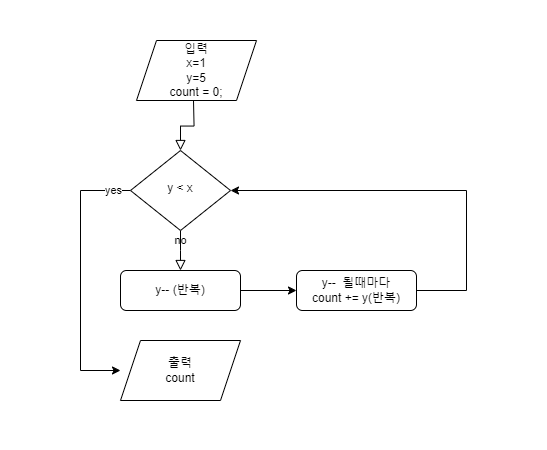

The diagram above was exported from draw.io. Its source (the exported page's mxGraphModel, read from the mxfile embedded in the PNG):
<mxGraphModel dx="606" dy="599" grid="1" gridSize="10" guides="1" tooltips="1" connect="1" arrows="1" fold="1" page="1" pageScale="1" pageWidth="827" pageHeight="1169" math="0" shadow="0">
  <root>
    <mxCell id="0" />
    <mxCell id="1" parent="0" />
    <mxCell id="n5HikdWGZGoxizqKzgiC-19" value="" style="rounded=0;whiteSpace=wrap;html=1;strokeColor=none;" vertex="1" parent="1">
      <mxGeometry x="204" y="50" width="546" height="450" as="geometry" />
    </mxCell>
    <mxCell id="n5HikdWGZGoxizqKzgiC-1" value="" style="rounded=0;html=1;jettySize=auto;orthogonalLoop=1;fontSize=11;endArrow=block;endFill=0;endSize=8;strokeWidth=1;shadow=0;labelBackgroundColor=none;edgeStyle=orthogonalEdgeStyle;" edge="1" parent="1" target="n5HikdWGZGoxizqKzgiC-6">
      <mxGeometry relative="1" as="geometry">
        <mxPoint x="396.9999999999999" y="150" as="sourcePoint" />
      </mxGeometry>
    </mxCell>
    <mxCell id="n5HikdWGZGoxizqKzgiC-3" value="no" style="rounded=0;html=1;jettySize=auto;orthogonalLoop=1;fontSize=11;endArrow=block;endFill=0;endSize=8;strokeWidth=1;shadow=0;labelBackgroundColor=none;edgeStyle=orthogonalEdgeStyle;" edge="1" parent="1" source="n5HikdWGZGoxizqKzgiC-6">
      <mxGeometry x="0.0122" y="10" relative="1" as="geometry">
        <mxPoint as="offset" />
        <mxPoint x="384" y="320" as="targetPoint" />
      </mxGeometry>
    </mxCell>
    <mxCell id="n5HikdWGZGoxizqKzgiC-4" style="edgeStyle=orthogonalEdgeStyle;rounded=0;orthogonalLoop=1;jettySize=auto;html=1;exitX=0;exitY=0.5;exitDx=0;exitDy=0;" edge="1" parent="1" source="n5HikdWGZGoxizqKzgiC-6">
      <mxGeometry relative="1" as="geometry">
        <mxPoint x="324" y="420" as="targetPoint" />
        <Array as="points">
          <mxPoint x="284" y="240" />
          <mxPoint x="284" y="420" />
        </Array>
      </mxGeometry>
    </mxCell>
    <mxCell id="n5HikdWGZGoxizqKzgiC-5" value="yes" style="edgeLabel;html=1;align=center;verticalAlign=middle;resizable=0;points=[];" vertex="1" connectable="0" parent="n5HikdWGZGoxizqKzgiC-4">
      <mxGeometry x="-0.867" y="-1" relative="1" as="geometry">
        <mxPoint as="offset" />
      </mxGeometry>
    </mxCell>
    <mxCell id="n5HikdWGZGoxizqKzgiC-6" value="y &amp;lt; x" style="rhombus;whiteSpace=wrap;html=1;shadow=0;fontFamily=Helvetica;fontSize=12;align=center;strokeWidth=1;spacing=6;spacingTop=-4;" vertex="1" parent="1">
      <mxGeometry x="334" y="200" width="100" height="80" as="geometry" />
    </mxCell>
    <mxCell id="n5HikdWGZGoxizqKzgiC-7" style="edgeStyle=orthogonalEdgeStyle;rounded=0;orthogonalLoop=1;jettySize=auto;html=1;entryX=1;entryY=0.5;entryDx=0;entryDy=0;" edge="1" parent="1" target="n5HikdWGZGoxizqKzgiC-6">
      <mxGeometry relative="1" as="geometry">
        <mxPoint x="514" y="240" as="targetPoint" />
        <Array as="points">
          <mxPoint x="670" y="340" />
          <mxPoint x="670" y="240" />
        </Array>
        <mxPoint x="620" y="340" as="sourcePoint" />
      </mxGeometry>
    </mxCell>
    <mxCell id="n5HikdWGZGoxizqKzgiC-16" style="edgeStyle=orthogonalEdgeStyle;rounded=0;orthogonalLoop=1;jettySize=auto;html=1;exitX=1;exitY=0.5;exitDx=0;exitDy=0;entryX=0;entryY=0.5;entryDx=0;entryDy=0;" edge="1" parent="1" source="n5HikdWGZGoxizqKzgiC-8" target="n5HikdWGZGoxizqKzgiC-13">
      <mxGeometry relative="1" as="geometry" />
    </mxCell>
    <mxCell id="n5HikdWGZGoxizqKzgiC-8" value="y-- (반복)" style="rounded=1;whiteSpace=wrap;html=1;fontSize=12;glass=0;strokeWidth=1;shadow=0;" vertex="1" parent="1">
      <mxGeometry x="324" y="320" width="120" height="40" as="geometry" />
    </mxCell>
    <mxCell id="n5HikdWGZGoxizqKzgiC-13" value="y--&amp;nbsp; 될때마다&lt;div&gt;count += y(반복)&lt;/div&gt;" style="rounded=1;whiteSpace=wrap;html=1;fontSize=12;glass=0;strokeWidth=1;shadow=0;" vertex="1" parent="1">
      <mxGeometry x="500" y="320" width="120" height="40" as="geometry" />
    </mxCell>
    <mxCell id="n5HikdWGZGoxizqKzgiC-17" value="입력&lt;div&gt;x=1&lt;/div&gt;&lt;div&gt;y=5&lt;/div&gt;&lt;div&gt;count = 0;&lt;/div&gt;" style="shape=parallelogram;perimeter=parallelogramPerimeter;whiteSpace=wrap;html=1;fixedSize=1;" vertex="1" parent="1">
      <mxGeometry x="340" y="90" width="120" height="60" as="geometry" />
    </mxCell>
    <mxCell id="n5HikdWGZGoxizqKzgiC-18" value="출력&lt;div&gt;count&lt;/div&gt;" style="shape=parallelogram;perimeter=parallelogramPerimeter;whiteSpace=wrap;html=1;fixedSize=1;" vertex="1" parent="1">
      <mxGeometry x="324" y="390" width="120" height="60" as="geometry" />
    </mxCell>
  </root>
</mxGraphModel>